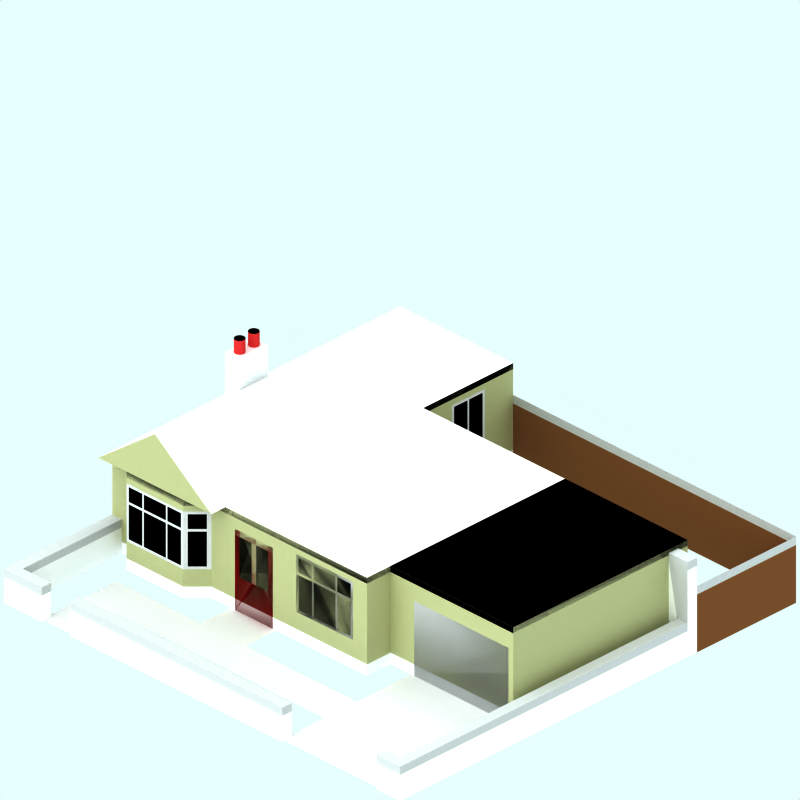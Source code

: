 # Source: 1930-detatched-bungalow-snow.blend  (saved by Blender 2.48.1; exported with 4.5.12 LTS)
import bpy
from mathutils import Matrix  # noqa: F401  (used for matrix-valued properties, if any)

bpy.ops.wm.read_factory_settings(use_empty=True)
scene = bpy.context.scene
scene.name = 'Scene'

# ---- collections
col_collection_1 = bpy.data.collections.new('Collection 1'); scene.collection.children.link(col_collection_1)
col_collection_2 = bpy.data.collections.new('Collection 2'); scene.collection.children.link(col_collection_2)
col_collection_2.hide_render = True
col_collection_2.hide_viewport = True
col_collection_3 = bpy.data.collections.new('Collection 3'); scene.collection.children.link(col_collection_3)
col_collection_4 = bpy.data.collections.new('Collection 4'); scene.collection.children.link(col_collection_4)
col_collection_4.hide_render = True
col_collection_4.hide_viewport = True

# ---- materials (node trees are filled in below, after node groups)
mat_frame = bpy.data.materials.new('Frame')
mat_frame.alpha_threshold = 0.0
mat_frame.preview_render_type = 'CUBE'
mat_frame.diffuse_color = (0.7238, 0.7237, 0.7237, 1.0)
mat_frame.specular_color = (1.0, 0.9999, 0.9999)
mat_frame.roughness = 0.5
mat_frame.line_color = (0.0, 0.0, 0.0, 1.0)
mat_interior = bpy.data.materials.new('Interior')
mat_interior.alpha_threshold = 0.0
mat_interior.preview_render_type = 'CUBE'
mat_interior.diffuse_color = (0.0001, 9.999e-05, 9.999e-05, 1.0)
mat_interior.specular_color = (1.0, 0.9999, 0.9999)
mat_interior.roughness = 0.5
mat_interior.line_color = (0.0, 0.0, 0.0, 1.0)
mat_render = bpy.data.materials.new('Render')
mat_render.alpha_threshold = 0.0
mat_render.preview_render_type = 'CUBE'
mat_render.diffuse_color = (0.6157, 0.6206, 0.4408, 1.0)
mat_render.specular_color = (1.0, 0.9999, 0.9999)
mat_render.roughness = 0.5
mat_render.line_color = (0.0, 0.0, 0.0, 1.0)
mat_feltroof = bpy.data.materials.new('FeltRoof')
mat_feltroof.alpha_threshold = 0.0
mat_feltroof.preview_render_type = 'FLAT'
mat_feltroof.diffuse_color = (0.0001, 9.999e-05, 9.999e-05, 1.0)
mat_feltroof.specular_color = (0.3765, 0.37, 0.37)
mat_feltroof.roughness = 0.5
mat_feltroof.line_color = (0.0, 0.0, 0.0, 1.0)
mat_walltiles = bpy.data.materials.new('WallTiles')
mat_walltiles.alpha_threshold = 0.0
mat_walltiles.preview_render_type = 'FLAT'
mat_walltiles.diffuse_color = (0.7, 0.14, 0.14, 1.0)
mat_walltiles.roughness = 0.5
mat_walltiles.line_color = (0.0, 0.0, 0.0, 1.0)
mat_maincolour1 = bpy.data.materials.new('MainColour1')
mat_maincolour1.alpha_threshold = 0.0
mat_maincolour1.preview_render_type = 'CUBE'
mat_maincolour1.diffuse_color = (0.85, 0.8499, 0.8499, 1.0)
mat_maincolour1.specular_color = (1.0, 0.9999, 0.9999)
mat_maincolour1.roughness = 0.5
mat_maincolour1.line_color = (0.0, 0.0, 0.0, 1.0)
mat_fence = bpy.data.materials.new('Fence')
mat_fence.alpha_threshold = 0.0
mat_fence.preview_render_type = 'FLAT'
mat_fence.diffuse_color = (0.407, 0.2469, 0.1361, 1.0)
mat_fence.roughness = 0.5
mat_fence.line_color = (0.0, 0.0, 0.0, 1.0)
mat_brick_001 = bpy.data.materials.new('Brick.001')
mat_brick_001.alpha_threshold = 0.0
mat_brick_001.preview_render_type = 'CUBE'
mat_brick_001.diffuse_color = (0.6871, 0.6871, 0.6871, 1.0)
mat_brick_001.specular_color = (1.0, 0.9999, 0.9999)
mat_brick_001.roughness = 0.5
mat_brick_001.line_color = (0.0, 0.0, 0.0, 1.0)
mat_brick = bpy.data.materials.new('Brick')
mat_brick.alpha_threshold = 0.0
mat_brick.preview_render_type = 'CUBE'
mat_brick.diffuse_color = (0.9216, 0.9215, 0.9215, 1.0)
mat_brick.specular_color = (1.0, 0.9999, 0.9999)
mat_brick.roughness = 0.5
mat_brick.line_color = (0.0, 0.0, 0.0, 1.0)
mat_front_door = bpy.data.materials.new('Front-Door')
mat_front_door.alpha_threshold = 0.0
mat_front_door.preview_render_type = 'FLAT'
mat_front_door.diffuse_color = (0.5396, 0.04137, 0.04137, 1.0)
mat_front_door.roughness = 0.5
mat_front_door.line_color = (0.0, 0.0, 0.0, 1.0)
mat_garage_door = bpy.data.materials.new('Garage-Door')
mat_garage_door.alpha_threshold = 0.0
mat_garage_door.preview_render_type = 'FLAT'
mat_garage_door.diffuse_color = (0.7753, 0.7752, 0.7752, 1.0)
mat_garage_door.roughness = 0.5
mat_garage_door.line_color = (0.0, 0.0, 0.0, 1.0)
mat_tiles = bpy.data.materials.new('Tiles')
mat_tiles.alpha_threshold = 0.0
mat_tiles.preview_render_type = 'CUBE'
mat_tiles.diffuse_color = (0.9216, 0.9215, 0.9215, 1.0)
mat_tiles.specular_color = (1.0, 0.9999, 0.9999)
mat_tiles.roughness = 0.5
mat_tiles.line_color = (0.0, 0.0, 0.0, 1.0)
mat_pavement = bpy.data.materials.new('Pavement')
mat_pavement.alpha_threshold = 0.0
mat_pavement.preview_render_type = 'CUBE'
mat_pavement.diffuse_color = (0.8111, 0.8031, 0.8031, 1.0)
mat_pavement.specular_color = (1.0, 0.9999, 0.9999)
mat_pavement.roughness = 0.5
mat_pavement.line_color = (0.0, 0.0, 0.0, 1.0)
mat_transparent = bpy.data.materials.new('Transparent')
mat_transparent.alpha_threshold = 0.0
mat_transparent.preview_render_type = 'FLAT'
mat_transparent.roughness = 0.5

# ---- material node trees

# ---- world
world_world = bpy.data.worlds.new('World'); scene.world = world_world
world_world.color = (0.9059, 1.0, 1.0)
world_world.use_sun_shadow = False
world_world.sun_shadow_jitter_overblur = 0.0
world_world.cycles.sampling_method = 'MANUAL'
world_world.cycles.sample_map_resolution = 256

# ---- cameras
cam_camera_001 = bpy.data.cameras.new('Camera.001')
cam_camera_001.type = 'ORTHO'
cam_camera_001.passepartout_alpha = 0.2
cam_camera_001.clip_end = 100.0
cam_camera_001.lens = 35.0
cam_camera_001.ortho_scale = 12.0
cam_camera_001.display_size = 5.91
cam_camera_001.show_passepartout = False
cam_camera_001.show_safe_areas = True
cam_camera_001.dof.focus_distance = 0.0
cam_camera_001.dof.aperture_fstop = 128.0

# ---- lights
light_lamp = bpy.data.lights.new('Lamp', 'SUN')
light_lamp.transmission_factor = 0.0
light_lamp.angle = 1.571
light_lamp.energy = 0.025
light_lamp.shadow_buffer_clip_start = 0.5
light_lamp.shadow_soft_size = 1.0
light_lamp.shadow_cascade_max_distance = 1000.0
light_lamp.cycles.use_multiple_importance_sampling = False

# ---- meshes
me_plane_027 = bpy.data.meshes.new('Plane.027')
me_plane_027.from_pydata([(-3.13, 1.45, -1.7), (-3.15, 1.5, -1.7), (-2.85, 1.45, -1.7), (-2.8, 1.5, -1.7), (-2.8, 1.45, -1.7), (-3.15, 1.45, -1.7), (-3.13, 0.05, -1.7), (-2.85, 0.05, -1.7), (-3.15, -2.944e-07, -1.7), (-2.8, -4.733e-07, -1.7)], [], [(0, 1, 5), (1, 0, 2, 3), (3, 2, 4), (0, 5, 8, 6), (4, 2, 7, 9), (7, 6, 8, 9), (0, 6, 7, 2)])
me_plane_027.polygons.foreach_set('material_index', [0, 0, 0, 0, 0, 0, 1])
me_plane_027.materials.append(mat_frame)
me_plane_027.materials.append(mat_interior)
me_plane_027.use_remesh_preserve_volume = False
me_plane_027.use_remesh_preserve_attributes = False
me_plane_027.use_mirror_vertex_groups = False
me_plane_027.update()
me_plane_023 = bpy.data.meshes.new('Plane.023')
me_plane_023.from_pydata([(-3.45, 1.45, -1.7), (-3.5, 1.5, -1.7), (-3.17, 1.45, -1.7), (-3.15, 1.5, -1.7), (-3.15, 1.45, -1.7), (-3.5, 1.45, -1.7), (-3.45, 0.05, -1.7), (-3.17, 0.05, -1.7), (-3.5, -2.944e-07, -1.7), (-3.15, -4.733e-07, -1.7)], [], [(0, 1, 5), (1, 0, 2, 3), (3, 2, 4), (0, 5, 8, 6), (4, 2, 7, 9), (7, 6, 8, 9), (0, 6, 7, 2)])
me_plane_023.polygons.foreach_set('material_index', [0, 0, 0, 0, 0, 0, 1])
me_plane_023.materials.append(mat_frame)
me_plane_023.materials.append(mat_interior)
me_plane_023.use_remesh_preserve_volume = False
me_plane_023.use_remesh_preserve_attributes = False
me_plane_023.use_mirror_vertex_groups = False
me_plane_023.update()
me_plane_022 = bpy.data.meshes.new('Plane.022')
me_plane_022.from_pydata([(2.17, 1.45, 2.2), (2.15, 1.5, 2.2), (2.63, 1.45, 2.2), (2.65, 1.5, 2.2), (2.65, 1.45, 2.2), (2.15, 1.45, 2.2), (2.17, 0.85, 2.2), (2.63, 0.85, 2.2), (2.15, 0.8, 2.2), (2.65, 0.8, 2.2)], [], [(0, 1, 5), (1, 0, 2, 3), (3, 2, 4), (0, 5, 8, 6), (4, 2, 7, 9), (7, 6, 8, 9), (0, 6, 7, 2)])
me_plane_022.polygons.foreach_set('material_index', [0, 0, 0, 0, 0, 0, 1])
me_plane_022.materials.append(mat_frame)
me_plane_022.materials.append(mat_interior)
me_plane_022.use_remesh_preserve_volume = False
me_plane_022.use_remesh_preserve_attributes = False
me_plane_022.use_mirror_vertex_groups = False
me_plane_022.update()
me_plane_021 = bpy.data.meshes.new('Plane.021')
me_plane_021.from_pydata([(-0.83, 1.45, 2.2), (-0.85, 1.5, 2.2), (-0.37, 1.45, 2.2), (-0.35, 1.5, 2.2), (-0.35, 1.45, 2.2), (-0.85, 1.45, 2.2), (-0.83, 0.85, 2.2), (-0.37, 0.85, 2.2), (-0.85, 0.8, 2.2), (-0.35, 0.8, 2.2)], [], [(0, 1, 5), (1, 0, 2, 3), (3, 2, 4), (0, 5, 8, 6), (4, 2, 7, 9), (7, 6, 8, 9), (0, 6, 7, 2)])
me_plane_021.polygons.foreach_set('material_index', [0, 0, 0, 0, 0, 0, 1])
me_plane_021.materials.append(mat_frame)
me_plane_021.materials.append(mat_interior)
me_plane_021.use_remesh_preserve_volume = False
me_plane_021.use_remesh_preserve_attributes = False
me_plane_021.use_mirror_vertex_groups = False
me_plane_021.update()
me_plane_019 = bpy.data.meshes.new('Plane.019')
me_plane_019.from_pydata([(-1.15, 1.45, 2.2), (-1.2, 1.5, 2.2), (-0.87, 1.45, 2.2), (-0.85, 1.5, 2.2), (-0.85, 1.45, 2.2), (-1.2, 1.45, 2.2), (-1.15, 0.85, 2.2), (-0.87, 0.85, 2.2), (-1.2, 0.8, 2.2), (-0.85, 0.8, 2.2)], [], [(0, 1, 5), (1, 0, 2, 3), (3, 2, 4), (0, 5, 8, 6), (4, 2, 7, 9), (7, 6, 8, 9), (0, 6, 7, 2)])
me_plane_019.polygons.foreach_set('material_index', [0, 0, 0, 0, 0, 0, 1])
me_plane_019.materials.append(mat_frame)
me_plane_019.materials.append(mat_interior)
me_plane_019.use_remesh_preserve_volume = False
me_plane_019.use_remesh_preserve_attributes = False
me_plane_019.use_mirror_vertex_groups = False
me_plane_019.update()
me_plane_018 = bpy.data.meshes.new('Plane.018')
me_plane_018.from_pydata([(-0.33, 1.45, 2.2), (-0.35, 1.5, 2.2), (-0.05, 1.45, 2.2), (4.768e-07, 1.5, 2.2), (4.768e-07, 1.45, 2.2), (-0.35, 1.45, 2.2), (-0.33, 0.85, 2.2), (-0.05, 0.85, 2.2), (-0.35, 0.8, 2.2), (-5.96e-08, 0.8, 2.2)], [], [(0, 1, 5), (1, 0, 2, 3), (3, 2, 4), (0, 5, 8, 6), (4, 2, 7, 9), (7, 6, 8, 9), (0, 6, 7, 2)])
me_plane_018.polygons.foreach_set('material_index', [0, 0, 0, 0, 0, 0, 1])
me_plane_018.materials.append(mat_frame)
me_plane_018.materials.append(mat_interior)
me_plane_018.use_remesh_preserve_volume = False
me_plane_018.use_remesh_preserve_attributes = False
me_plane_018.use_mirror_vertex_groups = False
me_plane_018.update()
me_cube_007 = bpy.data.meshes.new('Cube.007')
me_cube_007.from_pydata([(-2.0, 1.5, -2.0), (-2.0, 1.7, -2.0), (-2.3, 1.7, -2.3), (-2.3, 1.5, -2.3), (-3.5, 1.5, -2.3), (-3.5, 1.7, -2.3), (-3.8, 1.5, -2.0), (-3.8, 1.7, -2.0)], [], [(1, 0, 3, 2), (2, 3, 4, 5), (5, 4, 6, 7)])
me_cube_007.materials.append(mat_render)
me_cube_007.use_remesh_preserve_volume = False
me_cube_007.use_remesh_preserve_attributes = False
me_cube_007.use_mirror_vertex_groups = False
me_cube_007.update()
me_plane_017 = bpy.data.meshes.new('Plane.017')
me_plane_017.from_pydata([(1.3, 1.6, 2.0), (-2.0, 1.6, 2.0), (1.3, 1.7, 2.0), (-2.0, 1.7, 2.0), (-2.3, 1.6, 2.3), (-2.3, 1.7, 2.3), (-3.5, 1.6, 2.3), (-3.5, 1.7, 2.3), (-3.8, 1.7, 2.0), (-3.8, 1.6, 2.0), (-4.1, 1.6, 2.0), (-4.1, 1.7, 2.0), (-4.1, 1.7, -4.1), (-4.1, 1.6, -4.1), (-1.7, 1.6, -4.1), (-1.7, 1.7, -4.1), (-1.7, 1.7, -2.2), (-1.7, 1.6, -2.2), (3.9, 1.6, -2.2), (3.9, 1.7, -2.2), (3.9, 1.7, 1.503), (3.9, 1.6, 1.503), (1.3, 1.7, 1.503), (1.3, 1.6, 1.503)], [], [(1, 0, 2, 3), (1, 3, 5, 4), (4, 5, 7, 6), (6, 7, 8, 9), (9, 8, 11, 10), (10, 11, 12, 13), (13, 12, 15, 14), (14, 15, 16, 17), (17, 16, 19, 18), (18, 19, 20, 21), (21, 20, 22, 23), (2, 0, 23, 22)])
me_plane_017.materials.append(mat_feltroof)
me_plane_017.use_remesh_preserve_volume = False
me_plane_017.use_remesh_preserve_attributes = False
me_plane_017.use_mirror_vertex_groups = False
me_plane_017.update()
me_plane_016 = bpy.data.meshes.new('Plane.016')
me_plane_016.from_pydata([(0.67, 1.45, 2.0), (0.67, 1.2, 2.0), (0.65, 1.2, 2.0), (0.65, 1.5, 2.0), (0.95, 1.45, 2.0), (1.0, 1.5, 2.0), (1.0, 1.2, 2.0), (0.95, 1.2, 2.0), (0.67, 1.15, 2.0), (0.65, 1.15, 2.0), (1.0, 1.15, 2.0), (0.95, 1.15, 2.0), (0.67, 0.55, 2.0), (0.95, 0.55, 2.0), (0.65, 0.5, 2.0), (1.0, 0.5, 2.0)], [], [(0, 3, 2, 1), (3, 0, 4, 5), (5, 4, 7, 6), (1, 2, 9, 8), (6, 7, 11, 10), (7, 1, 8, 11), (8, 9, 14, 12), (10, 11, 13, 15), (13, 12, 14, 15), (0, 1, 7, 4), (8, 12, 13, 11)])
me_plane_016.polygons.foreach_set('material_index', [0, 0, 0, 0, 0, 0, 0, 0, 0, 1, 1])
me_plane_016.materials.append(mat_frame)
me_plane_016.materials.append(mat_interior)
me_plane_016.use_remesh_preserve_volume = False
me_plane_016.use_remesh_preserve_attributes = False
me_plane_016.use_mirror_vertex_groups = False
me_plane_016.update()
me_plane_011 = bpy.data.meshes.new('Plane.011')
me_plane_011.from_pydata([(-0.15, 1.45, 2.0), (-0.15, 1.2, 2.0), (-0.2, 1.2, 2.0), (-0.2, 1.5, 2.0), (0.13, 1.45, 2.0), (0.15, 1.5, 2.0), (0.15, 1.2, 2.0), (0.13, 1.2, 2.0), (-0.15, 1.15, 2.0), (-0.2, 1.15, 2.0), (0.15, 1.15, 2.0), (0.13, 1.15, 2.0), (-0.15, 0.55, 2.0), (0.13, 0.55, 2.0), (-0.2, 0.5, 2.0), (0.15, 0.5, 2.0)], [], [(0, 3, 2, 1), (3, 0, 4, 5), (5, 4, 7, 6), (1, 2, 9, 8), (6, 7, 11, 10), (7, 1, 8, 11), (8, 9, 14, 12), (10, 11, 13, 15), (13, 12, 14, 15), (0, 1, 7, 4), (8, 12, 13, 11)])
me_plane_011.polygons.foreach_set('material_index', [0, 0, 0, 0, 0, 0, 0, 0, 0, 1, 1])
me_plane_011.materials.append(mat_frame)
me_plane_011.materials.append(mat_interior)
me_plane_011.use_remesh_preserve_volume = False
me_plane_011.use_remesh_preserve_attributes = False
me_plane_011.use_mirror_vertex_groups = False
me_plane_011.update()
me_plane_010 = bpy.data.meshes.new('Plane.010')
me_plane_010.from_pydata([(0.17, 1.45, 2.0), (0.17, 1.2, 2.0), (0.15, 1.2, 2.0), (0.15, 1.5, 2.0), (0.63, 1.45, 2.0), (0.65, 1.5, 2.0), (0.65, 1.2, 2.0), (0.63, 1.2, 2.0), (0.17, 1.15, 2.0), (0.15, 1.15, 2.0), (0.65, 1.15, 2.0), (0.63, 1.15, 2.0), (0.17, 0.55, 2.0), (0.63, 0.55, 2.0), (0.15, 0.5, 2.0), (0.65, 0.5, 2.0)], [], [(0, 3, 2, 1), (3, 0, 4, 5), (5, 4, 7, 6), (1, 2, 9, 8), (6, 7, 11, 10), (7, 1, 8, 11), (8, 9, 14, 12), (10, 11, 13, 15), (13, 12, 14, 15), (0, 1, 7, 4), (8, 12, 13, 11)])
me_plane_010.polygons.foreach_set('material_index', [0, 0, 0, 0, 0, 0, 0, 0, 0, 1, 1])
me_plane_010.materials.append(mat_frame)
me_plane_010.materials.append(mat_interior)
me_plane_010.use_remesh_preserve_volume = False
me_plane_010.use_remesh_preserve_attributes = False
me_plane_010.use_mirror_vertex_groups = False
me_plane_010.update()
me_cylinder_003 = bpy.data.meshes.new('Cylinder.003')
me_cylinder_003.from_pydata([(-3.189, 0.2113, 2.903), (-3.178, 0.1982, 2.903), (-3.17, 0.1832, 2.903), (-3.165, 0.1669, 2.903), (-3.163, 0.15, 2.903), (-3.165, 0.1331, 2.903), (-3.17, 0.1168, 2.903), (-3.178, 0.1018, 2.903), (-3.189, 0.0887, 2.903), (-3.202, 0.07792, 2.903), (-3.217, 0.06991, 2.903), (-3.233, 0.06497, 2.903), (-3.25, 0.06331, 2.903), (-3.267, 0.06497, 2.903), (-3.283, 0.06991, 2.903), (-3.298, 0.07792, 2.903), (-3.311, 0.0887, 2.903), (-3.322, 0.1018, 2.903), (-3.33, 0.1168, 2.903), (-3.335, 0.1331, 2.903), (-3.337, 0.15, 2.903), (-3.335, 0.1669, 2.903), (-3.33, 0.1832, 2.903), (-3.322, 0.1982, 2.903), (-3.311, 0.2113, 2.903), (-3.298, 0.2221, 2.903), (-3.283, 0.2301, 2.903), (-3.267, 0.235, 2.903), (-3.25, 0.2367, 2.903), (-3.233, 0.235, 2.903), (-3.217, 0.2301, 2.903), (-3.202, 0.2221, 2.903), (-3.189, 0.2113, 3.237), (-3.178, 0.1982, 3.237), (-3.17, 0.1832, 3.237), (-3.165, 0.1669, 3.237), (-3.163, 0.15, 3.237), (-3.165, 0.1331, 3.237), (-3.17, 0.1168, 3.237), (-3.178, 0.1018, 3.237), (-3.189, 0.0887, 3.237), (-3.202, 0.07792, 3.237), (-3.217, 0.06991, 3.237), (-3.233, 0.06497, 3.237), (-3.25, 0.06331, 3.237), (-3.267, 0.06497, 3.237), (-3.283, 0.06991, 3.237), (-3.298, 0.07792, 3.237), (-3.311, 0.0887, 3.237), (-3.322, 0.1018, 3.237), (-3.33, 0.1168, 3.237), (-3.335, 0.1331, 3.237), (-3.337, 0.15, 3.237), (-3.335, 0.1669, 3.237), (-3.33, 0.1832, 3.237), (-3.322, 0.1982, 3.237), (-3.311, 0.2113, 3.237), (-3.298, 0.2221, 3.237), (-3.283, 0.2301, 3.237), (-3.267, 0.235, 3.237), (-3.25, 0.2367, 3.237), (-3.233, 0.235, 3.237), (-3.217, 0.2301, 3.237), (-3.202, 0.2221, 3.237), (-3.25, 0.15, 3.237)], [], [(64, 33, 32), (64, 34, 33), (64, 35, 34), (64, 36, 35), (64, 37, 36), (64, 38, 37), (64, 39, 38), (64, 40, 39), (64, 41, 40), (64, 42, 41), (64, 43, 42), (64, 44, 43), (64, 45, 44), (64, 46, 45), (64, 47, 46), (64, 48, 47), (64, 49, 48), (64, 50, 49), (64, 51, 50), (64, 52, 51), (64, 53, 52), (64, 54, 53), (64, 55, 54), (64, 56, 55), (64, 57, 56), (64, 58, 57), (64, 59, 58), (64, 60, 59), (64, 61, 60), (64, 62, 61), (64, 63, 62), (64, 32, 63), (0, 32, 33, 1), (1, 33, 34, 2), (2, 34, 35, 3), (3, 35, 36, 4), (4, 36, 37, 5), (5, 37, 38, 6), (6, 38, 39, 7), (7, 39, 40, 8), (8, 40, 41, 9), (9, 41, 42, 10), (10, 42, 43, 11), (11, 43, 44, 12), (12, 44, 45, 13), (13, 45, 46, 14), (14, 46, 47, 15), (15, 47, 48, 16), (16, 48, 49, 17), (17, 49, 50, 18), (18, 50, 51, 19), (19, 51, 52, 20), (20, 52, 53, 21), (21, 53, 54, 22), (22, 54, 55, 23), (23, 55, 56, 24), (24, 56, 57, 25), (25, 57, 58, 26), (26, 58, 59, 27), (27, 59, 60, 28), (28, 60, 61, 29), (29, 61, 62, 30), (30, 62, 63, 31), (32, 0, 31, 63)])
me_cylinder_003.polygons.foreach_set('material_index', [1, 1, 1, 1, 1, 1, 1, 1, 1, 1, 1, 1, 1, 1, 1, 1, 1, 1, 1, 1, 1, 1, 1, 1, 1, 1, 1, 1, 1, 1, 1, 1, 0, 0, 0, 0, 0, 0, 0, 0, 0, 0, 0, 0, 0, 0, 0, 0, 0, 0, 0, 0, 0, 0, 0, 0, 0, 0, 0, 0, 0, 0, 0, 0])
me_cylinder_003.materials.append(mat_walltiles)
me_cylinder_003.materials.append(mat_interior)
me_cylinder_003.use_remesh_preserve_volume = False
me_cylinder_003.use_remesh_preserve_attributes = False
me_cylinder_003.use_mirror_vertex_groups = False
me_cylinder_003.update()
me_cylinder_002 = bpy.data.meshes.new('Cylinder.002')
me_cylinder_002.from_pydata([(-3.189, -0.0887, 2.903), (-3.178, -0.1018, 2.903), (-3.17, -0.1168, 2.903), (-3.165, -0.1331, 2.903), (-3.163, -0.15, 2.903), (-3.165, -0.1669, 2.903), (-3.17, -0.1832, 2.903), (-3.178, -0.1982, 2.903), (-3.189, -0.2113, 2.903), (-3.202, -0.2221, 2.903), (-3.217, -0.2301, 2.903), (-3.233, -0.235, 2.903), (-3.25, -0.2367, 2.903), (-3.267, -0.235, 2.903), (-3.283, -0.2301, 2.903), (-3.298, -0.2221, 2.903), (-3.311, -0.2113, 2.903), (-3.322, -0.1982, 2.903), (-3.33, -0.1832, 2.903), (-3.335, -0.1669, 2.903), (-3.337, -0.15, 2.903), (-3.335, -0.1331, 2.903), (-3.33, -0.1168, 2.903), (-3.322, -0.1018, 2.903), (-3.311, -0.0887, 2.903), (-3.298, -0.07792, 2.903), (-3.283, -0.06991, 2.903), (-3.267, -0.06497, 2.903), (-3.25, -0.06331, 2.903), (-3.233, -0.06497, 2.903), (-3.217, -0.06991, 2.903), (-3.202, -0.07792, 2.903), (-3.189, -0.0887, 3.237), (-3.178, -0.1018, 3.237), (-3.17, -0.1168, 3.237), (-3.165, -0.1331, 3.237), (-3.163, -0.15, 3.237), (-3.165, -0.1669, 3.237), (-3.17, -0.1832, 3.237), (-3.178, -0.1982, 3.237), (-3.189, -0.2113, 3.237), (-3.202, -0.2221, 3.237), (-3.217, -0.2301, 3.237), (-3.233, -0.235, 3.237), (-3.25, -0.2367, 3.237), (-3.267, -0.235, 3.237), (-3.283, -0.2301, 3.237), (-3.298, -0.2221, 3.237), (-3.311, -0.2113, 3.237), (-3.322, -0.1982, 3.237), (-3.33, -0.1832, 3.237), (-3.335, -0.1669, 3.237), (-3.337, -0.15, 3.237), (-3.335, -0.1331, 3.237), (-3.33, -0.1168, 3.237), (-3.322, -0.1018, 3.237), (-3.311, -0.0887, 3.237), (-3.298, -0.07792, 3.237), (-3.283, -0.06991, 3.237), (-3.267, -0.06497, 3.237), (-3.25, -0.06331, 3.237), (-3.233, -0.06497, 3.237), (-3.217, -0.06991, 3.237), (-3.202, -0.07792, 3.237), (-3.25, -0.15, 3.237)], [], [(64, 33, 32), (64, 34, 33), (64, 35, 34), (64, 36, 35), (64, 37, 36), (64, 38, 37), (64, 39, 38), (64, 40, 39), (64, 41, 40), (64, 42, 41), (64, 43, 42), (64, 44, 43), (64, 45, 44), (64, 46, 45), (64, 47, 46), (64, 48, 47), (64, 49, 48), (64, 50, 49), (64, 51, 50), (64, 52, 51), (64, 53, 52), (64, 54, 53), (64, 55, 54), (64, 56, 55), (64, 57, 56), (64, 58, 57), (64, 59, 58), (64, 60, 59), (64, 61, 60), (64, 62, 61), (64, 63, 62), (64, 32, 63), (0, 32, 33, 1), (1, 33, 34, 2), (2, 34, 35, 3), (3, 35, 36, 4), (4, 36, 37, 5), (5, 37, 38, 6), (6, 38, 39, 7), (7, 39, 40, 8), (8, 40, 41, 9), (9, 41, 42, 10), (10, 42, 43, 11), (11, 43, 44, 12), (12, 44, 45, 13), (13, 45, 46, 14), (14, 46, 47, 15), (15, 47, 48, 16), (16, 48, 49, 17), (17, 49, 50, 18), (18, 50, 51, 19), (19, 51, 52, 20), (20, 52, 53, 21), (21, 53, 54, 22), (22, 54, 55, 23), (23, 55, 56, 24), (24, 56, 57, 25), (25, 57, 58, 26), (26, 58, 59, 27), (27, 59, 60, 28), (28, 60, 61, 29), (29, 61, 62, 30), (30, 62, 63, 31), (32, 0, 31, 63)])
me_cylinder_002.polygons.foreach_set('material_index', [1, 1, 1, 1, 1, 1, 1, 1, 1, 1, 1, 1, 1, 1, 1, 1, 1, 1, 1, 1, 1, 1, 1, 1, 1, 1, 1, 1, 1, 1, 1, 1, 0, 0, 0, 0, 0, 0, 0, 0, 0, 0, 0, 0, 0, 0, 0, 0, 0, 0, 0, 0, 0, 0, 0, 0, 0, 0, 0, 0, 0, 0, 0, 0])
me_cylinder_002.materials.append(mat_walltiles)
me_cylinder_002.materials.append(mat_interior)
me_cylinder_002.use_remesh_preserve_volume = False
me_cylinder_002.use_remesh_preserve_attributes = False
me_cylinder_002.use_mirror_vertex_groups = False
me_cylinder_002.update()
me_cube_001 = bpy.data.meshes.new('Cube.001')
me_cube_001.from_pydata([(-3.1, 0.3, 1.0), (-3.1, -0.3, 1.0), (-3.4, -0.3, 1.0), (-3.4, 0.3, 1.0), (-3.1, 0.3, 3.0), (-3.1, -0.3, 3.0), (-3.4, -0.3, 3.0), (-3.4, 0.3, 3.0)], [], [(0, 1, 2, 3), (4, 7, 6, 5), (0, 4, 5, 1), (1, 5, 6, 2), (2, 6, 7, 3), (4, 0, 3, 7)])
me_cube_001.materials.append(mat_maincolour1)
me_cube_001.use_remesh_preserve_volume = False
me_cube_001.use_remesh_preserve_attributes = False
me_cube_001.use_mirror_vertex_groups = False
me_cube_001.update()
me_cube_005 = bpy.data.meshes.new('Cube.005')
me_cube_005.from_pydata([(2.0, 1.0, 4.3), (2.0, -7.53e-07, 4.3), (4.1, 1.0, 4.3), (4.1, -7.53e-07, 4.3), (4.1, -3e-07, -1.7), (4.1, 1.0, -1.7), (2.0, 1.149, 4.3), (4.1, 1.149, 4.3), (4.1, 1.149, -1.7)], [], [(0, 1, 3, 2), (2, 3, 4, 5), (0, 2, 7, 6), (2, 5, 8, 7)])
me_cube_005.polygons.foreach_set('material_index', [0, 0, 1, 1])
me_cube_005.materials.append(mat_fence)
me_cube_005.materials.append(mat_brick_001)
me_cube_005.use_remesh_preserve_volume = False
me_cube_005.use_remesh_preserve_attributes = False
me_cube_005.use_mirror_vertex_groups = False
me_cube_005.update()
me_plane_060 = bpy.data.meshes.new('Plane.060')
me_plane_060.from_pydata([], [], [])
me_plane_060.materials.append(mat_frame)
me_plane_060.materials.append(mat_interior)
me_plane_060.use_remesh_preserve_volume = False
me_plane_060.use_remesh_preserve_attributes = False
me_plane_060.use_mirror_vertex_groups = False
me_plane_060.update()
me_plane_028 = bpy.data.meshes.new('Plane.028')
me_plane_028.from_pydata([(-3.55, 1.45, 2.25), (-3.55, 1.2, 2.25), (-3.5, 1.2, 2.3), (-3.5, 1.5, 2.3), (-3.75, 1.45, 2.05), (-3.8, 1.5, 2.0), (-3.8, 1.2, 2.0), (-3.75, 1.2, 2.05), (-3.55, 1.15, 2.25), (-3.5, 1.15, 2.3), (-3.8, 1.15, 2.0), (-3.75, 1.15, 2.05), (-3.55, 0.55, 2.25), (-3.75, 0.55, 2.05), (-3.5, 0.5, 2.3), (-3.8, 0.5, 2.0)], [], [(0, 3, 2, 1), (3, 0, 4, 5), (5, 4, 7, 6), (1, 2, 9, 8), (6, 7, 11, 10), (7, 1, 8, 11), (8, 9, 14, 12), (10, 11, 13, 15), (13, 12, 14, 15), (0, 1, 7, 4), (8, 12, 13, 11)])
me_plane_028.polygons.foreach_set('material_index', [0, 0, 0, 0, 0, 0, 0, 0, 0, 1, 1])
me_plane_028.materials.append(mat_frame)
me_plane_028.materials.append(mat_interior)
me_plane_028.use_remesh_preserve_volume = False
me_plane_028.use_remesh_preserve_attributes = False
me_plane_028.use_mirror_vertex_groups = False
me_plane_028.update()
me_plane_026 = bpy.data.meshes.new('Plane.026')
me_plane_026.from_pydata([(-3.13, 1.45, 2.3), (-3.13, 1.2, 2.3), (-3.15, 1.2, 2.3), (-3.15, 1.5, 2.3), (-2.67, 1.45, 2.3), (-2.65, 1.5, 2.3), (-2.65, 1.2, 2.3), (-2.67, 1.2, 2.3), (-3.13, 1.15, 2.3), (-3.15, 1.15, 2.3), (-2.65, 1.15, 2.3), (-2.67, 1.15, 2.3), (-3.13, 0.55, 2.3), (-2.67, 0.55, 2.3), (-3.15, 0.5, 2.3), (-2.65, 0.5, 2.3)], [], [(0, 3, 2, 1), (3, 0, 4, 5), (5, 4, 7, 6), (1, 2, 9, 8), (6, 7, 11, 10), (7, 1, 8, 11), (8, 9, 14, 12), (10, 11, 13, 15), (13, 12, 14, 15), (0, 1, 7, 4), (8, 12, 13, 11)])
me_plane_026.polygons.foreach_set('material_index', [0, 0, 0, 0, 0, 0, 0, 0, 0, 1, 1])
me_plane_026.materials.append(mat_frame)
me_plane_026.materials.append(mat_interior)
me_plane_026.use_remesh_preserve_volume = False
me_plane_026.use_remesh_preserve_attributes = False
me_plane_026.use_mirror_vertex_groups = False
me_plane_026.update()
me_plane_025 = bpy.data.meshes.new('Plane.025')
me_plane_025.from_pydata([(-3.45, 1.45, 2.3), (-3.45, 1.2, 2.3), (-3.5, 1.2, 2.3), (-3.5, 1.5, 2.3), (-3.17, 1.45, 2.3), (-3.15, 1.5, 2.3), (-3.15, 1.2, 2.3), (-3.17, 1.2, 2.3), (-3.45, 1.15, 2.3), (-3.5, 1.15, 2.3), (-3.15, 1.15, 2.3), (-3.17, 1.15, 2.3), (-3.45, 0.55, 2.3), (-3.17, 0.55, 2.3), (-3.5, 0.5, 2.3), (-3.15, 0.5, 2.3)], [], [(0, 3, 2, 1), (3, 0, 4, 5), (5, 4, 7, 6), (1, 2, 9, 8), (6, 7, 11, 10), (7, 1, 8, 11), (8, 9, 14, 12), (10, 11, 13, 15), (13, 12, 14, 15), (0, 1, 7, 4), (8, 12, 13, 11)])
me_plane_025.polygons.foreach_set('material_index', [0, 0, 0, 0, 0, 0, 0, 0, 0, 1, 1])
me_plane_025.materials.append(mat_frame)
me_plane_025.materials.append(mat_interior)
me_plane_025.use_remesh_preserve_volume = False
me_plane_025.use_remesh_preserve_attributes = False
me_plane_025.use_mirror_vertex_groups = False
me_plane_025.update()
me_plane_024 = bpy.data.meshes.new('Plane.024')
me_plane_024.from_pydata([(-2.63, 1.45, 2.3), (-2.63, 1.2, 2.3), (-2.65, 1.2, 2.3), (-2.65, 1.5, 2.3), (-2.35, 1.45, 2.3), (-2.3, 1.5, 2.3), (-2.3, 1.2, 2.3), (-2.35, 1.2, 2.3), (-2.63, 1.15, 2.3), (-2.65, 1.15, 2.3), (-2.3, 1.15, 2.3), (-2.35, 1.15, 2.3), (-2.63, 0.55, 2.3), (-2.35, 0.55, 2.3), (-2.65, 0.5, 2.3), (-2.3, 0.5, 2.3)], [], [(0, 3, 2, 1), (3, 0, 4, 5), (5, 4, 7, 6), (1, 2, 9, 8), (6, 7, 11, 10), (7, 1, 8, 11), (8, 9, 14, 12), (10, 11, 13, 15), (13, 12, 14, 15), (0, 1, 7, 4), (8, 12, 13, 11)])
me_plane_024.polygons.foreach_set('material_index', [0, 0, 0, 0, 0, 0, 0, 0, 0, 1, 1])
me_plane_024.materials.append(mat_frame)
me_plane_024.materials.append(mat_interior)
me_plane_024.use_remesh_preserve_volume = False
me_plane_024.use_remesh_preserve_attributes = False
me_plane_024.use_mirror_vertex_groups = False
me_plane_024.update()
me_plane_020 = bpy.data.meshes.new('Plane.020')
me_plane_020.from_pydata([(-2.25, 1.45, 2.25), (-2.25, 1.2, 2.25), (-2.3, 1.2, 2.3), (-2.3, 1.5, 2.3), (-2.05, 1.45, 2.05), (-2.0, 1.5, 2.0), (-2.0, 1.2, 2.0), (-2.05, 1.2, 2.05), (-2.25, 1.15, 2.25), (-2.3, 1.15, 2.3), (-2.0, 1.15, 2.0), (-2.05, 1.15, 2.05), (-2.25, 0.55, 2.25), (-2.05, 0.55, 2.05), (-2.3, 0.5, 2.3), (-2.0, 0.5, 2.0)], [], [(0, 3, 2, 1), (3, 0, 4, 5), (5, 4, 7, 6), (1, 2, 9, 8), (6, 7, 11, 10), (7, 1, 8, 11), (8, 9, 14, 12), (10, 11, 13, 15), (13, 12, 14, 15), (0, 1, 7, 4), (8, 12, 13, 11)])
me_plane_020.polygons.foreach_set('material_index', [0, 0, 0, 0, 0, 0, 0, 0, 0, 1, 1])
me_plane_020.materials.append(mat_frame)
me_plane_020.materials.append(mat_interior)
me_plane_020.use_remesh_preserve_volume = False
me_plane_020.use_remesh_preserve_attributes = False
me_plane_020.use_mirror_vertex_groups = False
me_plane_020.update()
me_cube_003 = bpy.data.meshes.new('Cube.003')
me_cube_003.from_pydata([(-2.0, 0.2, -2.0), (-2.0, 0.5, -2.0), (-2.3, 0.5, -2.3), (-2.3, 0.2, -2.3), (-3.5, 0.2, -2.3), (-3.5, 0.5, -2.3), (-3.8, 0.2, -2.0), (-3.8, 0.5, -2.0), (-2.0, 2.533e-07, -2.0), (-2.3, 2.384e-07, -2.3), (-3.5, 2.384e-07, -2.3), (-3.8, 2.533e-07, -2.0)], [], [(1, 0, 3, 2), (2, 3, 4, 5), (5, 4, 6, 7), (3, 0, 8, 9), (4, 3, 9, 10), (6, 4, 10, 11)])
me_cube_003.polygons.foreach_set('material_index', [0, 0, 0, 1, 1, 1])
me_cube_003.materials.append(mat_render)
me_cube_003.materials.append(mat_brick)
me_cube_003.use_remesh_preserve_volume = False
me_cube_003.use_remesh_preserve_attributes = False
me_cube_003.use_mirror_vertex_groups = False
me_cube_003.update()
me_plane_014 = bpy.data.meshes.new('Plane.014')
me_plane_014.from_pydata([(1.0, 1.25, -3.1), (1.0, 1.0, -3.1), (0.95, 1.0, -3.1), (0.95, 1.3, -3.1), (1.28, 1.25, -3.1), (1.28, 1.3, -3.1), (1.32, 1.3, -3.1), (1.32, 1.25, -3.1), (1.65, 1.3, -3.1), (1.6, 1.25, -3.1), (1.65, 1.0, -3.1), (1.6, 1.0, -3.1), (1.32, 1.0, -3.1), (1.28, 1.0, -3.1), (1.0, 0.95, -3.1), (0.95, 0.95, -3.1), (1.65, 0.95, -3.1), (1.6, 0.95, -3.1), (1.28, 0.95, -3.1), (1.32, 0.95, -3.1), (0.95, 0.35, -3.1), (1.0, 0.35, -3.1), (1.32, 0.35, -3.1), (1.28, 0.35, -3.1), (1.6, 0.35, -3.1), (1.65, 0.35, -3.1), (0.95, 0.3, -3.1), (1.0, 0.3, -3.1), (1.32, 0.3, -3.1), (1.28, 0.3, -3.1), (1.6, 0.3, -3.1), (1.65, 0.3, -3.1)], [], [(0, 3, 2, 1), (3, 0, 4, 5), (5, 4, 7, 6), (6, 7, 9, 8), (8, 9, 11, 10), (7, 4, 13, 12), (1, 2, 15, 14), (10, 11, 17, 16), (12, 13, 18, 19), (13, 1, 14, 18), (12, 11, 17, 19), (14, 15, 20, 21), (19, 18, 23, 22), (16, 17, 24, 25), (21, 20, 26, 27), (22, 23, 29, 28), (25, 24, 30, 31), (22, 24, 30, 28), (23, 21, 27, 29), (0, 1, 13, 4), (14, 21, 23, 18), (17, 19, 22, 24), (7, 12, 11, 9)])
me_plane_014.polygons.foreach_set('material_index', [0, 0, 0, 0, 0, 0, 0, 0, 0, 0, 0, 0, 0, 0, 0, 0, 0, 0, 0, 1, 1, 1, 1])
me_plane_014.materials.append(mat_frame)
me_plane_014.materials.append(mat_interior)
me_plane_014.use_remesh_preserve_volume = False
me_plane_014.use_remesh_preserve_attributes = False
me_plane_014.use_mirror_vertex_groups = False
me_plane_014.update()
me_plane_008 = bpy.data.meshes.new('Plane.008')
me_plane_008.from_pydata([(-1.6, 1.25, -3.1), (-1.6, 1.0, -3.1), (-1.65, 1.0, -3.1), (-1.65, 1.3, -3.1), (-1.32, 1.25, -3.1), (-1.32, 1.3, -3.1), (-1.28, 1.3, -3.1), (-1.28, 1.25, -3.1), (-0.95, 1.3, -3.1), (-1.0, 1.25, -3.1), (-0.95, 1.0, -3.1), (-1.0, 1.0, -3.1), (-1.28, 1.0, -3.1), (-1.32, 1.0, -3.1), (-1.6, 0.95, -3.1), (-1.65, 0.95, -3.1), (-0.95, 0.95, -3.1), (-1.0, 0.95, -3.1), (-1.32, 0.95, -3.1), (-1.28, 0.95, -3.1), (-1.65, 0.35, -3.1), (-1.6, 0.35, -3.1), (-1.28, 0.35, -3.1), (-1.32, 0.35, -3.1), (-1.0, 0.35, -3.1), (-0.95, 0.35, -3.1), (-1.65, 0.3, -3.1), (-1.6, 0.3, -3.1), (-1.28, 0.3, -3.1), (-1.32, 0.3, -3.1), (-1.0, 0.3, -3.1), (-0.95, 0.3, -3.1)], [], [(0, 3, 2, 1), (3, 0, 4, 5), (5, 4, 7, 6), (6, 7, 9, 8), (8, 9, 11, 10), (7, 4, 13, 12), (1, 2, 15, 14), (10, 11, 17, 16), (12, 13, 18, 19), (13, 1, 14, 18), (12, 11, 17, 19), (14, 15, 20, 21), (19, 18, 23, 22), (16, 17, 24, 25), (21, 20, 26, 27), (22, 23, 29, 28), (25, 24, 30, 31), (22, 24, 30, 28), (23, 21, 27, 29), (0, 1, 13, 4), (14, 21, 23, 18), (17, 19, 22, 24), (7, 12, 11, 9)])
me_plane_008.polygons.foreach_set('material_index', [0, 0, 0, 0, 0, 0, 0, 0, 0, 0, 0, 0, 0, 0, 0, 0, 0, 0, 0, 1, 1, 1, 1])
me_plane_008.materials.append(mat_frame)
me_plane_008.materials.append(mat_interior)
me_plane_008.use_remesh_preserve_volume = False
me_plane_008.use_remesh_preserve_attributes = False
me_plane_008.use_mirror_vertex_groups = False
me_plane_008.update()
me_plane_004 = bpy.data.meshes.new('Plane.004')
me_plane_004.from_pydata([(-0.7, 0.6, 2.0), (-0.7, -1.51e-07, 2.0), (-1.5, 2.781e-08, 2.0), (-1.5, 0.6, 2.0), (-0.8, 0.6, 2.0), (-1.05, 0.6, 2.0), (-1.15, 0.6, 2.0), (-1.4, 0.6, 2.0), (-0.7, 1.3, 2.0), (-0.8, 1.3, 2.0), (-1.05, 1.3, 2.0), (-1.15, 1.3, 2.0), (-1.4, 1.3, 2.0), (-1.5, 1.3, 2.0), (-0.7, 1.4, 2.0), (-0.8, 1.4, 2.0), (-1.05, 1.4, 2.0), (-1.15, 1.4, 2.0), (-1.4, 1.4, 2.0), (-1.5, 1.4, 2.0)], [], [(5, 6, 2, 1), (0, 4, 1), (7, 3, 2), (4, 5, 1), (6, 7, 2), (4, 0, 8, 9), (5, 4, 9, 10), (6, 5, 10, 11), (7, 6, 11, 12), (3, 7, 12, 13), (9, 8, 14, 15), (10, 9, 15, 16), (11, 10, 16, 17), (12, 11, 17, 18), (13, 12, 18, 19)])
me_plane_004.polygons.foreach_set('material_index', [0, 0, 0, 0, 0, 0, 1, 0, 1, 0, 0, 0, 0, 0, 0])
me_plane_004.materials.append(mat_front_door)
me_plane_004.materials.append(mat_interior)
me_plane_004.use_remesh_preserve_volume = False
me_plane_004.use_remesh_preserve_attributes = False
me_plane_004.use_mirror_vertex_groups = False
me_plane_004.update()
me_plane_002 = bpy.data.meshes.new('Plane.002')
me_plane_002.from_pydata([(3.8, 1.3, 1.5), (3.8, -1.133e-07, 1.5), (1.8, 6.556e-08, 1.5), (1.8, 1.3, 1.5)], [], [(0, 3, 2, 1)])
me_plane_002.materials.append(mat_garage_door)
me_plane_002.use_remesh_preserve_volume = False
me_plane_002.use_remesh_preserve_attributes = False
me_plane_002.use_mirror_vertex_groups = False
me_plane_002.update()
me_cube_002 = bpy.data.meshes.new('Cube.002')
me_cube_002.from_pydata([(2.0, 1.5, 3.9), (2.0, -8.15e-07, 3.9), (1.8, 1.5, 3.9), (1.8, -8.15e-07, 3.9), (1.8, -6.64e-07, 4.1), (2.0, -6.64e-07, 4.1), (2.0, 1.5, 4.1), (1.8, 0.45, 4.1), (2.0, 0.45, 4.1), (2.0, 0.45, 4.3), (1.8, 0.45, 4.3), (2.0, 1.5, 4.3), (2.0, -6.64e-07, 4.3), (1.8, 1.5, 4.3), (1.8, -6.64e-07, 4.3), (-4.3, -6.64e-07, 4.3), (-4.3, 0.45, 4.3), (-4.1, 0.45, 4.1), (-4.1, -6.64e-07, 4.1), (-4.1, -6.413e-07, 3.8), (-4.1, 0.45, 3.8), (-4.3, 0.45, 3.8), (-4.3, -6.262e-07, 3.8), (-4.3, -4.752e-07, 1.8), (-4.3, 0.45, 1.8), (-4.1, 0.45, 1.8), (-4.1, -4.903e-07, 1.8), (-4.1, -3.696e-07, -2.7), (-4.1, 0.45, -2.7), (-4.3, 0.45, -2.7), (-4.3, -3.545e-07, -2.7), (-4.1, -2.639e-07, -3.9), (-4.1, 0.45, -3.9), (-1.9, 0.45, -3.9), (-1.9, -2.79e-07, -3.9), (-1.9, -2.79e-07, -4.1), (-1.9, 0.45, -4.1), (-4.3, 0.45, -4.1), (-4.3, -2.639e-07, -4.1), (-4.3, -3.243e-07, -3.3), (-4.3, 0.45, -3.3), (-4.1, 0.45, -3.3), (-4.1, -3.092e-07, -3.3), (-4.1, 0.5918, -3.3), (-4.3, 0.5918, -3.3), (-4.3, 0.5918, -4.1), (-1.9, 0.5918, -4.1), (-1.9, 0.5918, -3.9), (-4.1, 0.5918, -3.9), (-4.3, 0.5918, -2.7), (-4.1, 0.5918, -2.7), (-4.1, 0.5918, 1.8), (-4.3, 0.5918, 1.8), (-4.3, 0.5918, 3.8), (-4.1, 0.5918, 3.8), (-4.1, 0.5918, 4.1), (-4.3, 0.5918, 4.3), (1.8, 1.642, 4.3), (2.0, 1.642, 4.3), (1.8, 0.5918, 4.3), (1.8, 0.5918, 4.1), (2.0, 1.642, 4.1), (1.8, 1.642, 4.1), (1.8, 1.642, 3.9), (2.0, 1.642, 3.9)], [], [(7, 3, 2), (7, 4, 3), (8, 0, 1), (5, 8, 1), (6, 0, 8), (6, 8, 9, 11), (8, 5, 12, 9), (5, 4, 14, 12), (11, 9, 10, 13), (9, 12, 14, 10), (14, 4, 18, 15), (10, 14, 15, 16), (4, 7, 17, 18), (18, 17, 20, 19), (16, 15, 22, 21), (15, 18, 19, 22), (19, 20, 21, 22), (26, 25, 24, 23), (25, 26, 27, 28), (23, 24, 29, 30), (26, 23, 30, 27), (29, 28, 27, 30), (32, 33, 34, 31), (34, 33, 36, 35), (31, 34, 35, 38), (35, 36, 37, 38), (38, 37, 40, 39), (31, 38, 39, 42), (32, 31, 42, 41), (41, 42, 39, 40), (41, 40, 44, 43), (32, 41, 43, 48), (40, 37, 45, 44), (37, 36, 46, 45), (36, 33, 47, 46), (33, 32, 48, 47), (29, 24, 52, 49), (28, 29, 49, 50), (25, 28, 50, 51), (24, 25, 51, 52), (21, 20, 54, 53), (16, 21, 53, 56), (20, 17, 55, 54), (17, 7, 60, 55), (10, 16, 56, 59), (11, 13, 57, 58), (13, 10, 59, 57), (6, 11, 58, 61), (7, 2, 63, 60), (0, 6, 61, 64), (2, 0, 64, 63), (63, 64, 61, 62), (62, 60, 63), (60, 62, 57, 59), (62, 61, 58, 57), (60, 59, 56, 55), (55, 56, 53, 54), (52, 51, 50, 49), (47, 48, 45, 46), (45, 48, 43, 44)])
me_cube_002.polygons.foreach_set('material_index', [0, 0, 0, 0, 0, 0, 0, 0, 0, 0, 0, 0, 0, 0, 0, 0, 0, 0, 0, 0, 0, 0, 0, 0, 0, 0, 0, 0, 0, 0, 1, 1, 1, 1, 1, 1, 1, 1, 1, 1, 1, 1, 1, 1, 1, 1, 1, 1, 1, 1, 1, 1, 1, 1, 1, 1, 1, 1, 1, 1])
me_cube_002.materials.append(mat_brick)
me_cube_002.materials.append(mat_brick_001)
me_cube_002.use_remesh_preserve_volume = False
me_cube_002.use_remesh_preserve_attributes = False
me_cube_002.use_mirror_vertex_groups = False
me_cube_002.update()
me_cube = bpy.data.meshes.new('Cube')
me_cube.from_pydata([(-4.1, 1.7, -2.0), (1.3, 1.7, 2.2), (1.3, 1.7, -2.0), (1.3, 0.2, -2.0), (-4.1, 0.2, -2.0), (1.3, 0.2, 2.2), (-4.1, 0.2, 4.1), (-1.7, 0.2, 4.1), (-1.7, 0.2, 2.2), (-4.1, 0.2, 2.2), (-4.1, 1.7, 2.2), (-1.7, 1.7, 2.2), (-1.7, 1.7, 4.1), (-4.1, 1.7, 4.1), (-0.6333, 0.2, -2.0), (-1.567, 0.2, -2.0), (-1.567, 1.7, -2.0), (-0.6333, 1.7, -2.0), (-2.9, 2.6, -0.8), (-2.9, 2.6, -2.3), (3.9, 0.2, 2.2), (3.9, 0.2, -1.5), (3.9, 1.7, -1.5), (3.9, 1.7, 2.2), (1.3, 0.2, -1.5), (1.3, 1.7, -1.5), (-4.1, 1.7, -2.3), (-1.7, 1.7, -2.3), (-1.7, 1.7, -2.0), (-2.9, 2.6, 3.0), (-2.9, 2.6, 1.0), (-2.1, 3.2, 0.1), (-4.1, -1.341e-07, 4.1), (-1.7, -5.811e-07, 4.1), (1.3, -6.407e-07, 2.2), (-1.7, -6.407e-07, 2.2), (-4.1, -1.937e-07, 2.2), (1.3, 1.639e-07, -2.0), (-0.6333, 2.235e-07, -2.0), (-4.1, 3.427e-07, -2.0), (-1.567, 2.831e-07, -2.0), (3.9, -6.407e-07, 2.2), (3.9, 1.937e-07, -1.5), (1.3, -3.725e-07, -1.5)], [], [(11, 1, 10), (5, 1, 11, 8), (12, 13, 6, 7), (8, 11, 12, 7), (11, 10, 13, 12), (10, 9, 6, 13), (3, 14, 17, 2), (0, 16, 15, 4), (2, 28, 18, 31), (0, 28, 16), (28, 0, 26, 27), (27, 26, 19), (0, 4, 9, 10), (1, 5, 20, 23), (22, 23, 20, 21), (1, 25, 31), (25, 2, 31), (2, 25, 24, 3), (21, 24, 25, 22), (22, 25, 1, 23), (0, 18, 19, 26), (18, 28, 27, 19), (30, 11, 12, 29), (10, 30, 29, 13), (12, 13, 29), (1, 11, 30, 31), (31, 18, 30), (10, 0, 18, 30), (14, 15, 16, 17), (7, 6, 32, 33), (5, 8, 35, 34), (8, 7, 33, 35), (6, 9, 36, 32), (14, 3, 37, 38), (4, 15, 40, 39), (9, 4, 39, 36), (20, 5, 34, 41), (21, 20, 41, 42), (3, 24, 43, 37), (24, 21, 42, 43), (15, 14, 38, 40)])
me_cube.polygons.foreach_set('material_index', [1, 0, 0, 0, 3, 0, 0, 0, 2, 1, 1, 0, 0, 0, 0, 2, 2, 0, 0, 3, 2, 2, 2, 2, 2, 2, 2, 2, 0, 5, 5, 5, 5, 5, 5, 5, 5, 5, 5, 5, 5])
me_cube.materials.append(mat_render)
me_cube.materials.append(mat_maincolour1)
me_cube.materials.append(mat_tiles)
me_cube.materials.append(mat_feltroof)
me_cube.materials.append(mat_walltiles)
me_cube.materials.append(mat_brick)
me_cube.use_remesh_preserve_volume = False
me_cube.use_remesh_preserve_attributes = False
me_cube.use_mirror_vertex_groups = False
me_cube.update()
me_plane_001 = bpy.data.meshes.new('Plane.001')
me_plane_001.from_pydata([(1.95, -1.94, 0.0001214), (1.74, -2.65, 0.0001214), (1.74, -1.94, 0.0001214), (-2.65, -2.65, 0.0001214), (-3.36, -2.65, 0.0001214), (1.95, -4.25, 0.0001214), (1.74, -3.35, 0.0001214), (-2.65, -3.35, 0.0001214), (-3.36, -3.35, 0.0001214), (1.74, -4.25, 0.0001214), (-2.65, -4.25, 0.0001214), (-3.36, -4.25, 0.0001214), (3.05, -1.94, 0.0001214), (3.05, -4.25, 0.0001214), (3.85, -1.94, 0.0001214), (3.85, -4.25, 0.0001214), (3.85, -1.14, 0.0001214), (-0.623, -2.65, 0.0001214), (-1.586, -2.65, 0.0001214), (-0.623, -1.95, 0.0001214), (-1.586, -1.95, 0.0001214), (1.95, -1.14, 0.0001214), (3.05, -1.14, 0.0001214), (1.74, -1.14, 0.0001214)], [], [(0, 2, 1), (0, 1, 6, 5), (3, 4, 8, 7), (5, 6, 9), (7, 8, 11, 10), (0, 5, 13, 12), (12, 13, 15, 14), (12, 14, 16, 22), (17, 18, 7, 6), (1, 17, 6), (18, 3, 7), (18, 17, 19, 20), (0, 12, 22, 21), (2, 0, 21, 23)])
me_plane_001.materials.append(mat_pavement)
me_plane_001.use_remesh_preserve_volume = False
me_plane_001.use_remesh_preserve_attributes = False
me_plane_001.use_mirror_vertex_groups = False
me_plane_001.update()
me_sphere = bpy.data.meshes.new('Sphere')
me_sphere.from_pydata([(-1.333e-06, 1.25e-06, 31.62), (-22.88, 16.62, 14.14), (8.74, 26.9, 14.14), (28.28, 4.856e-07, 14.14), (-8.74, 26.9, -14.14), (22.88, 16.62, -14.14), (-28.28, -7.508e-07, -14.14), (1.432e-06, -1.515e-06, -31.62), (-13.45, 9.772, 26.9), (5.137, 15.81, 26.9), (-8.313, 25.58, 16.63), (-26.9, 5.941e-07, 16.63), (16.63, 1.043e-06, 26.9), (21.76, 15.81, 16.63), (-30.08, 9.772, -1.941e-06), (-18.59, 25.58, -2.13e-06), (4.973e-08, 31.62, -1.581e-06), (18.59, 25.58, -5.047e-07), (30.08, 9.772, 6.886e-07), (-21.76, 15.81, -16.63), (8.313, 25.58, -16.63), (26.9, -8.593e-07, -16.63), (-16.63, -1.308e-06, -26.9), (-5.137, 15.81, -26.9), (13.45, 9.772, -26.9), (-24.33, 17.68, -2.035e-06), (-20.73, 21.1, 7.071), (-21.46, 21.63, -2.082e-06), (-19.66, 23.34, 3.536), (-22.53, 19.39, 3.536), (-22.9, 19.65, -2.059e-06), (-20.02, 23.61, -2.106e-06), (-20.2, 22.22, 5.303), (-19.12, 24.46, 1.768), (-21.63, 20.25, 5.303), (-23.43, 18.53, 1.768), (-20.56, 22.49, 1.768), (-21.1, 21.37, 3.536), (-22.0, 20.51, 1.768), (-22.18, 20.64, -2.071e-06), (-20.74, 22.62, -2.094e-06), (-19.93, 22.78, 4.419), (-19.39, 23.9, 2.652), (-22.08, 19.82, 4.419), (-22.98, 18.96, 2.652), (-21.01, 22.06, 0.8839), (-20.11, 22.92, 2.652), (-21.82, 20.38, 3.536), (-20.38, 22.36, 3.536), (-21.73, 21.07, 0.8839), (-22.26, 19.95, 2.652), (-20.29, 23.05, 0.8839), (-19.57, 24.04, 0.8839), (-19.84, 23.48, 1.768), (-20.83, 21.93, 2.652), (-21.55, 20.94, 2.652), (-21.28, 21.5, 1.768), (-23.16, 19.09, 0.8839), (-22.45, 20.08, 0.8839), (-22.71, 19.52, 1.768), (-21.37, 20.81, 4.419), (-20.65, 21.8, 4.419), (-20.92, 21.24, 5.303), (-6.725, 4.886, 29.26), (-18.17, 13.2, 20.52), (2.569, 7.906, 29.26), (6.939, 21.36, 20.52), (0.2137, 26.24, 15.38), (-15.6, 21.1, 15.38), (-24.89, 8.312, 15.38), (-29.18, 4.886, -7.071), (-26.48, 13.2, 7.071), (-13.66, 26.24, -7.071), (4.37, 29.26, 7.071), (-4.37, 29.26, -7.071), (13.66, 26.24, 7.071), (20.73, 21.1, -7.071), (-25.02, 7.906, -15.38), (-15.25, 21.36, -15.38), (-0.2137, 26.24, -15.38), (15.6, 21.1, -15.38), (-22.45, -1.03e-06, -20.52), (-8.313, -1.412e-06, -29.26), (-6.939, 21.36, -20.52), (-2.569, 7.906, -29.26), (18.17, 13.2, -20.52), (6.725, 4.886, -29.26), (-10.88, 17.68, 21.76), (-4.156, 12.79, 26.9), (-1.588, 20.7, 21.76), (-20.17, 4.886, 21.76), (-28.49, 4.886, 8.313), (-4.156, 28.6, 8.313), (-13.45, 25.58, 8.313), (-9.294, 28.6, -1.855e-06), (-25.92, 12.79, -8.313), (-20.17, 20.7, -8.313), (4.156, 28.6, -8.313), (9.294, 28.6, -1.043e-06), (13.45, 25.58, -8.313), (-13.45, 15.81, -21.76), (-19.19, 7.906, -21.76), (-10.88, 7.906, -26.9), (10.88, 17.68, -21.76), (1.588, 20.7, -21.76), (4.156, 12.79, -26.9), (-19.08, 24.81, 0.4419)], [], [(9, 13, 12), (3, 12, 13), (18, 3, 13), (13, 17, 18), (21, 18, 5), (30, 25, 19), (26, 32, 10), (25, 35, 1), (34, 26, 1), (31, 40, 19), (40, 27, 19), (27, 39, 19), (39, 30, 19), (32, 41, 10), (41, 28, 10), (28, 42, 10), (42, 33, 10), (51, 36, 45), (45, 40, 51), (31, 51, 40), (40, 45, 27), (51, 31, 52), (52, 53, 51), (36, 51, 53), (53, 52, 33), (42, 28, 46), (46, 53, 42), (33, 42, 53), (53, 46, 36), (54, 36, 46), (46, 48, 54), (37, 54, 48), (48, 46, 28), (54, 37, 55), (55, 56, 54), (36, 54, 56), (56, 55, 38), (49, 27, 45), (45, 56, 49), (38, 49, 56), (56, 45, 36), (50, 38, 55), (55, 47, 50), (29, 50, 47), (47, 55, 37), (30, 57, 25), (57, 35, 25), (57, 30, 58), (58, 59, 57), (35, 57, 59), (59, 58, 38), (50, 29, 44), (44, 59, 50), (38, 50, 59), (59, 44, 35), (49, 38, 58), (58, 39, 49), (27, 49, 39), (39, 58, 30), (60, 34, 43), (43, 47, 60), (37, 60, 47), (47, 43, 29), (60, 37, 61), (61, 62, 60), (34, 60, 62), (62, 61, 32), (34, 62, 26), (62, 32, 26), (41, 32, 61), (61, 48, 41), (28, 41, 48), (48, 61, 37), (35, 44, 1), (44, 29, 1), (29, 43, 1), (43, 34, 1), (68, 10, 87), (87, 64, 68), (1, 68, 64), (64, 87, 8), (88, 8, 87), (87, 89, 88), (9, 88, 89), (89, 87, 10), (67, 2, 66), (66, 89, 67), (10, 67, 89), (89, 66, 9), (88, 9, 65), (65, 63, 88), (8, 88, 63), (65, 0, 63), (90, 11, 69), (69, 64, 90), (8, 90, 64), (64, 69, 1), (9, 66, 13), (66, 2, 13), (0, 65, 12), (65, 9, 12), (91, 14, 71), (71, 69, 91), (11, 91, 69), (69, 71, 1), (92, 16, 73), (73, 67, 92), (10, 92, 67), (67, 73, 2), (92, 10, 93), (93, 94, 92), (16, 92, 94), (94, 93, 15), (72, 4, 74), (74, 94, 72), (15, 72, 94), (94, 74, 16), (17, 76, 18), (76, 5, 18), (2, 75, 13), (75, 17, 13), (77, 19, 95), (95, 70, 77), (6, 77, 70), (70, 95, 14), (78, 4, 72), (72, 96, 78), (19, 78, 96), (96, 72, 15), (79, 20, 97), (97, 74, 79), (4, 79, 74), (74, 97, 16), (98, 16, 97), (97, 99, 98), (17, 98, 99), (99, 97, 20), (80, 5, 76), (76, 99, 80), (20, 80, 99), (99, 76, 17), (98, 17, 75), (75, 73, 98), (16, 98, 73), (73, 75, 2), (100, 23, 83), (83, 78, 100), (19, 100, 78), (78, 83, 4), (100, 19, 101), (101, 102, 100), (23, 100, 102), (102, 101, 22), (82, 7, 84), (84, 102, 82), (22, 82, 102), (102, 84, 23), (81, 22, 101), (101, 77, 81), (6, 81, 77), (77, 101, 19), (103, 24, 85), (85, 80, 103), (20, 103, 80), (80, 85, 5), (103, 20, 104), (104, 105, 103), (24, 103, 105), (105, 104, 23), (84, 7, 86), (86, 105, 84), (23, 84, 105), (105, 86, 24), (83, 23, 104), (104, 79, 83), (4, 83, 79), (79, 104, 20), (5, 85, 21), (85, 24, 21), (14, 95, 25), (95, 19, 25), (1, 71, 25), (71, 14, 25), (10, 68, 26), (68, 1, 26), (19, 96, 31), (96, 15, 31), (15, 93, 33), (93, 10, 33), (52, 106, 33), (106, 15, 33), (15, 106, 31), (106, 52, 31)])
me_sphere.use_remesh_preserve_volume = False
me_sphere.use_remesh_preserve_attributes = False
me_sphere.use_mirror_vertex_groups = False
me_sphere.update()
me_plane = bpy.data.meshes.new('Plane')
me_plane.from_pydata([(4.25, 4.06, 0.0001214), (4.25, -4.25, 0.0001214), (-4.06, -4.25, 0.0001214), (-4.06, 4.06, 0.0001214)], [], [(0, 3, 2, 1)])
me_plane.materials.append(mat_transparent)
me_plane.use_remesh_preserve_volume = False
me_plane.use_remesh_preserve_attributes = False
me_plane.use_mirror_vertex_groups = False
me_plane.update()

# ---- objects
ob_plane_021 = bpy.data.objects.new('Plane.021', me_plane_027)
ob_plane_019 = bpy.data.objects.new('Plane.019', me_plane_023)
ob_plane_018 = bpy.data.objects.new('Plane.018', me_plane_022)
ob_plane_017 = bpy.data.objects.new('Plane.017', me_plane_021)
ob_plane_016 = bpy.data.objects.new('Plane.016', me_plane_019)
ob_plane_015 = bpy.data.objects.new('Plane.015', me_plane_018)
ob_cube_003 = bpy.data.objects.new('Cube.003', me_cube_007)
ob_plane_009 = bpy.data.objects.new('Plane.009', me_plane_017)
ob_plane_007 = bpy.data.objects.new('Plane.007', me_plane_016)
ob_plane_006 = bpy.data.objects.new('Plane.006', me_plane_011)
ob_plane_004 = bpy.data.objects.new('Plane.004', me_plane_010)
ob_cylinder_001 = bpy.data.objects.new('Cylinder.001', me_cylinder_003)
ob_cylinder_002 = bpy.data.objects.new('Cylinder.002', me_cylinder_002)
ob_cube_005 = bpy.data.objects.new('Cube.005', me_cube_001)
ob_cube_004 = bpy.data.objects.new('Cube.004', me_cube_005)
ob_plane_020 = bpy.data.objects.new('Plane.020', me_plane_060)
ob_plane_014 = bpy.data.objects.new('Plane.014', me_plane_028)
ob_plane_013 = bpy.data.objects.new('Plane.013', me_plane_026)
ob_plane_012 = bpy.data.objects.new('Plane.012', me_plane_025)
ob_plane_011 = bpy.data.objects.new('Plane.011', me_plane_024)
ob_plane_010 = bpy.data.objects.new('Plane.010', me_plane_020)
ob_cube_002 = bpy.data.objects.new('Cube.002', me_cube_003)
ob_plane_008 = bpy.data.objects.new('Plane.008', me_plane_014)
ob_plane_005 = bpy.data.objects.new('Plane.005', me_plane_008)
ob_plane_003 = bpy.data.objects.new('Plane.003', me_plane_004)
ob_plane_002 = bpy.data.objects.new('Plane.002', me_plane_002)
ob_cube_001 = bpy.data.objects.new('Cube.001', me_cube_002)
ob_cube = bpy.data.objects.new('Cube', me_cube)
ob_plane_001 = bpy.data.objects.new('Plane.001', me_plane_001)
ob_camera = bpy.data.objects.new('Camera', cam_camera_001)
ob_sphere = bpy.data.objects.new('Sphere', me_sphere)
ob_lamp_001 = bpy.data.objects.new('Lamp.001', light_lamp)
ob_plane = bpy.data.objects.new('Plane', me_plane)

# ---- transforms, parenting, visibility, modifiers, constraints
ob_plane_021.location = (0.0, 0.0, -8.088e-15)
ob_plane_021.rotation_euler = (1.571, -0.0, -7.854)
ob_plane_021.scale = (1.0, 1.0, -1.0)
ob_plane_021.lock_rotations_4d = False
ob_plane_021.empty_display_type = 'ARROWS'
ob_plane_021.color = (0.0, 0.0, 0.0, 1.0)
ob_plane_021.lineart.crease_threshold = 0.0
ob_plane_019.location = (2.384e-07, 0.0, -8.088e-15)
ob_plane_019.rotation_euler = (1.571, -0.0, -7.854)
ob_plane_019.scale = (1.0, 1.0, -1.0)
ob_plane_019.lock_rotations_4d = False
ob_plane_019.empty_display_type = 'ARROWS'
ob_plane_019.color = (0.0, 0.0, 0.0, 1.0)
ob_plane_019.lineart.crease_threshold = 0.0
ob_plane_018.location = (-2.939e-39, -1.176e-32, 0.0)
ob_plane_018.rotation_euler = (1.571, -0.0, -6.283)
ob_plane_018.scale = (1.0, 1.0, -1.0)
ob_plane_018.lock_rotations_4d = False
ob_plane_018.empty_display_type = 'ARROWS'
ob_plane_018.color = (0.0, 0.0, 0.0, 1.0)
ob_plane_018.lineart.crease_threshold = 0.0
ob_plane_017.location = (-2.939e-39, -1.176e-32, 0.0)
ob_plane_017.rotation_euler = (1.571, -0.0, -6.283)
ob_plane_017.scale = (1.0, 1.0, -1.0)
ob_plane_017.lock_rotations_4d = False
ob_plane_017.empty_display_type = 'ARROWS'
ob_plane_017.color = (0.0, 0.0, 0.0, 1.0)
ob_plane_017.lineart.crease_threshold = 0.0
ob_plane_016.location = (-2.939e-39, -1.176e-32, 0.0)
ob_plane_016.rotation_euler = (1.571, -0.0, -6.283)
ob_plane_016.scale = (1.0, 1.0, -1.0)
ob_plane_016.lock_rotations_4d = False
ob_plane_016.empty_display_type = 'ARROWS'
ob_plane_016.color = (0.0, 0.0, 0.0, 1.0)
ob_plane_016.lineart.crease_threshold = 0.0
ob_plane_015.location = (-2.939e-39, -1.176e-32, 0.0)
ob_plane_015.rotation_euler = (1.571, -0.0, -6.283)
ob_plane_015.scale = (1.0, 1.0, -1.0)
ob_plane_015.lock_rotations_4d = False
ob_plane_015.empty_display_type = 'ARROWS'
ob_plane_015.color = (0.0, 0.0, 0.0, 1.0)
ob_plane_015.lineart.crease_threshold = 0.0
ob_cube_003.location = (0.0, 0.0, 0.0)
ob_cube_003.rotation_euler = (1.571, -0.0, -6.283)
ob_cube_003.scale = (1.0, 1.0, -1.0)
ob_cube_003.lock_rotations_4d = False
ob_cube_003.empty_display_type = 'ARROWS'
ob_cube_003.color = (0.0, 0.0, 0.0, 1.0)
ob_cube_003.lineart.crease_threshold = 0.0
ob_plane_009.location = (0.0, 0.0, 0.0)
ob_plane_009.rotation_euler = (1.571, -0.0, -6.283)
ob_plane_009.lock_rotations_4d = False
ob_plane_009.empty_display_type = 'ARROWS'
ob_plane_009.color = (0.0, 0.0, 0.0, 1.0)
ob_plane_009.lineart.crease_threshold = 0.0
ob_plane_007.location = (0.0, 0.0, 4.204e-45)
ob_plane_007.rotation_euler = (1.571, -0.0, -6.283)
ob_plane_007.lock_rotations_4d = False
ob_plane_007.empty_display_type = 'ARROWS'
ob_plane_007.color = (0.0, 0.0, 0.0, 1.0)
ob_plane_007.lineart.crease_threshold = 0.0
ob_plane_006.location = (0.0, 0.0, 4.204e-45)
ob_plane_006.rotation_euler = (1.571, -0.0, -6.283)
ob_plane_006.lock_rotations_4d = False
ob_plane_006.empty_display_type = 'ARROWS'
ob_plane_006.color = (0.0, 0.0, 0.0, 1.0)
ob_plane_006.lineart.crease_threshold = 0.0
ob_plane_004.location = (0.0, 0.0, 4.204e-45)
ob_plane_004.rotation_euler = (1.571, -0.0, -6.283)
ob_plane_004.lock_rotations_4d = False
ob_plane_004.empty_display_type = 'ARROWS'
ob_plane_004.color = (0.0, 0.0, 0.0, 1.0)
ob_plane_004.lineart.crease_threshold = 0.0
ob_cylinder_001.location = (0.0, 0.0, 0.0)
ob_cylinder_001.rotation_euler = (0.0, -0.0, -6.283)
ob_cylinder_001.lock_rotations_4d = False
ob_cylinder_001.empty_display_type = 'ARROWS'
ob_cylinder_001.color = (0.0, 0.0, 0.0, 1.0)
ob_cylinder_001.lineart.crease_threshold = 0.0
ob_cylinder_002.location = (0.0, 0.0, 0.0)
ob_cylinder_002.rotation_euler = (0.0, -0.0, -6.283)
ob_cylinder_002.lock_rotations_4d = False
ob_cylinder_002.empty_display_type = 'ARROWS'
ob_cylinder_002.color = (0.0, 0.0, 0.0, 1.0)
ob_cylinder_002.lineart.crease_threshold = 0.0
ob_cube_005.location = (0.0, 0.0, 0.0)
ob_cube_005.rotation_euler = (0.0, -0.0, -6.283)
ob_cube_005.lock_rotations_4d = False
ob_cube_005.empty_display_type = 'ARROWS'
ob_cube_005.color = (0.0, 0.0, 0.0, 1.0)
ob_cube_005.lineart.crease_threshold = 0.0
ob_cube_004.location = (0.0, 0.0, 0.0)
ob_cube_004.rotation_euler = (1.571, -0.0, -4.712)
ob_cube_004.lock_rotations_4d = False
ob_cube_004.empty_display_type = 'ARROWS'
ob_cube_004.color = (0.0, 0.0, 0.0, 1.0)
ob_cube_004.lineart.crease_threshold = 0.0
ob_plane_020.location = (0.0, 0.0, 0.0)
ob_plane_020.rotation_euler = (1.571, -0.0, -6.283)
ob_plane_020.lock_rotations_4d = False
ob_plane_020.empty_display_type = 'ARROWS'
ob_plane_020.color = (0.0, 0.0, 0.0, 1.0)
ob_plane_020.lineart.crease_threshold = 0.0
ob_plane_014.location = (0.0, 0.0, 0.0)
ob_plane_014.rotation_euler = (1.571, -0.0, -6.283)
ob_plane_014.lock_rotations_4d = False
ob_plane_014.empty_display_type = 'ARROWS'
ob_plane_014.color = (0.0, 0.0, 0.0, 1.0)
ob_plane_014.lineart.crease_threshold = 0.0
ob_plane_013.location = (0.0, 0.0, 0.0)
ob_plane_013.rotation_euler = (1.571, -0.0, -6.283)
ob_plane_013.lock_rotations_4d = False
ob_plane_013.empty_display_type = 'ARROWS'
ob_plane_013.color = (0.0, 0.0, 0.0, 1.0)
ob_plane_013.lineart.crease_threshold = 0.0
ob_plane_012.location = (0.0, 0.0, 0.0)
ob_plane_012.rotation_euler = (1.571, -0.0, -6.283)
ob_plane_012.lock_rotations_4d = False
ob_plane_012.empty_display_type = 'ARROWS'
ob_plane_012.color = (0.0, 0.0, 0.0, 1.0)
ob_plane_012.lineart.crease_threshold = 0.0
ob_plane_011.location = (0.0, 0.0, 0.0)
ob_plane_011.rotation_euler = (1.571, -0.0, -6.283)
ob_plane_011.lock_rotations_4d = False
ob_plane_011.empty_display_type = 'ARROWS'
ob_plane_011.color = (0.0, 0.0, 0.0, 1.0)
ob_plane_011.lineart.crease_threshold = 0.0
ob_plane_010.location = (0.0, 0.0, 0.0)
ob_plane_010.rotation_euler = (1.571, -0.0, -6.283)
ob_plane_010.lock_rotations_4d = False
ob_plane_010.empty_display_type = 'ARROWS'
ob_plane_010.color = (0.0, 0.0, 0.0, 1.0)
ob_plane_010.lineart.crease_threshold = 0.0
ob_cube_002.location = (0.0, 0.0, 0.0)
ob_cube_002.rotation_euler = (1.571, -0.0, -6.283)
ob_cube_002.scale = (1.0, 1.0, -1.0)
ob_cube_002.lock_rotations_4d = False
ob_cube_002.empty_display_type = 'ARROWS'
ob_cube_002.color = (0.0, 0.0, 0.0, 1.0)
ob_cube_002.lineart.crease_threshold = 0.0
ob_plane_008.location = (0.0, 8.968e-44, -8.968e-44)
ob_plane_008.rotation_euler = (1.571, -0.0, -4.712)
ob_plane_008.lock_rotations_4d = False
ob_plane_008.empty_display_type = 'ARROWS'
ob_plane_008.color = (0.0, 0.0, 0.0, 1.0)
ob_plane_008.lineart.crease_threshold = 0.0
ob_plane_005.location = (0.0, 8.968e-44, -8.968e-44)
ob_plane_005.rotation_euler = (1.571, -0.0, -4.712)
ob_plane_005.lock_rotations_4d = False
ob_plane_005.empty_display_type = 'ARROWS'
ob_plane_005.color = (0.0, 0.0, 0.0, 1.0)
ob_plane_005.lineart.crease_threshold = 0.0
ob_plane_003.location = (-9.404e-38, -3.179e-31, 0.0)
ob_plane_003.rotation_euler = (1.571, -0.0, -6.283)
ob_plane_003.lock_rotations_4d = False
ob_plane_003.empty_display_type = 'ARROWS'
ob_plane_003.color = (0.0, 0.0, 0.0, 1.0)
ob_plane_003.lineart.crease_threshold = 0.0
ob_plane_002.location = (0.0, 0.0, 0.0)
ob_plane_002.rotation_euler = (1.571, -0.0, -6.283)
ob_plane_002.lock_rotations_4d = False
ob_plane_002.empty_display_type = 'ARROWS'
ob_plane_002.color = (0.0, 0.0, 0.0, 1.0)
ob_plane_002.lineart.crease_threshold = 0.0
ob_cube_001.location = (0.0, 0.0, 0.0)
ob_cube_001.rotation_euler = (1.571, -0.0, -4.712)
ob_cube_001.lock_rotations_4d = False
ob_cube_001.empty_display_type = 'ARROWS'
ob_cube_001.color = (0.0, 0.0, 0.0, 1.0)
ob_cube_001.lineart.crease_threshold = 0.0
ob_cube.location = (0.0, 0.0, 0.0)
ob_cube.rotation_euler = (1.571, -0.0, -6.283)
ob_cube.scale = (1.0, 1.0, -1.0)
ob_cube.lock_rotations_4d = False
ob_cube.empty_display_type = 'ARROWS'
ob_cube.color = (0.0, 0.0, 0.0, 1.0)
ob_cube.lineart.crease_threshold = 0.0
ob_plane_001.location = (0.0, 0.0, 0.0)
ob_plane_001.rotation_euler = (0.0, -0.0, -6.283)
ob_plane_001.lock_rotations_4d = False
ob_plane_001.empty_display_type = 'ARROWS'
ob_plane_001.color = (0.0, 0.0, 0.0, 1.0)
ob_plane_001.lineart.crease_threshold = 0.0
ob_camera.location = (10.0, -10.0, 11.6)
ob_camera.rotation_euler = (1.047, 0.0, 0.7854)
ob_camera.lock_rotations_4d = False
ob_camera.empty_display_type = 'ARROWS'
ob_camera.color = (0.0, 0.0, 0.0, 1.0)
ob_camera.lineart.crease_threshold = 0.0
ob_sphere.location = (-0.02993, 0.1261, 0.07312)
ob_sphere.rotation_euler = (1.571, -0.0, 1.571)
ob_sphere.lock_rotations_4d = False
ob_sphere.empty_display_type = 'ARROWS'
ob_sphere.color = (0.0, 0.0, 0.0, 1.0)
ob_sphere.show_instancer_for_render = False
ob_sphere.instance_type = 'VERTS'
ob_sphere.use_instance_vertices_rotation = True
ob_sphere.lineart.crease_threshold = 0.0
ob_lamp_001.parent = ob_sphere
ob_lamp_001.matrix_parent_inverse = Matrix(((-4.371e-08, 1.0, -2.118e-22, -0.1261), (4.371e-08, 1.911e-15, 1.0, -0.07312), (1.0, 4.371e-08, -4.371e-08, 0.02993), (0.0, 0.0, 0.0, 1.0)))
ob_lamp_001.location = (-0.02993, 0.1261, 0.07312)
ob_lamp_001.rotation_euler = (1.571, -0.0, 1.571)
ob_lamp_001.lock_rotations_4d = False
ob_lamp_001.empty_display_type = 'ARROWS'
ob_lamp_001.color = (0.0, 0.0, 0.0, 1.0)
ob_lamp_001.lineart.crease_threshold = 0.0
ob_plane.location = (0.0, 0.0, 0.0)
ob_plane.lock_rotations_4d = False
ob_plane.empty_display_type = 'ARROWS'
ob_plane.color = (0.0, 0.0, 0.0, 1.0)
ob_plane.lineart.crease_threshold = 0.0

# ---- collection membership
col_collection_1.objects.link(ob_plane_021)
col_collection_1.objects.link(ob_plane_019)
col_collection_1.objects.link(ob_plane_018)
col_collection_1.objects.link(ob_plane_017)
col_collection_1.objects.link(ob_plane_016)
col_collection_1.objects.link(ob_plane_015)
col_collection_1.objects.link(ob_cube_003)
col_collection_1.objects.link(ob_plane_009)
col_collection_1.objects.link(ob_plane_007)
col_collection_1.objects.link(ob_plane_006)
col_collection_1.objects.link(ob_plane_004)
col_collection_1.objects.link(ob_cylinder_001)
col_collection_1.objects.link(ob_cylinder_002)
col_collection_1.objects.link(ob_cube_005)
col_collection_1.objects.link(ob_cube_004)
col_collection_1.objects.link(ob_plane_020)
col_collection_1.objects.link(ob_plane_014)
col_collection_1.objects.link(ob_plane_013)
col_collection_1.objects.link(ob_plane_012)
col_collection_1.objects.link(ob_plane_011)
col_collection_1.objects.link(ob_plane_010)
col_collection_1.objects.link(ob_cube_002)
col_collection_1.objects.link(ob_plane_008)
col_collection_1.objects.link(ob_plane_005)
col_collection_1.objects.link(ob_plane_003)
col_collection_1.objects.link(ob_plane_002)
col_collection_1.objects.link(ob_cube_001)
col_collection_1.objects.link(ob_cube)
col_collection_1.objects.link(ob_plane_001)
col_collection_2.objects.link(ob_camera)
col_collection_3.objects.link(ob_sphere)
col_collection_3.objects.link(ob_lamp_001)
col_collection_4.objects.link(ob_plane)

# ---- scene / render settings (as saved in the file)
scene.camera = ob_camera
scene.frame_start = 1; scene.frame_end = 250; scene.frame_set(11)
scene.render.engine = 'BLENDER_EEVEE_NEXT'
scene.render.image_settings.color_mode = 'RGB'
scene.render.image_settings.compression = 90
scene.render.resolution_x = 128
scene.render.resolution_y = 128
scene.render.pixel_aspect_x = 100.0
scene.render.pixel_aspect_y = 100.0
scene.render.fps = 25
scene.render.dither_intensity = 0.0
scene.render.use_compositing = False
scene.render.use_sequencer = False
scene.render.bake_margin = 2
scene.render.bake_bias = 0.0
scene.render.use_stamp_time = False
scene.render.use_stamp_date = False
scene.render.use_stamp_frame = False
scene.render.use_stamp_camera = False
scene.render.use_stamp_scene = False
scene.render.use_stamp_filename = False
scene.render.use_stamp_render_time = False
scene.render.stamp_font_size = 0
scene.cycles.use_denoising = False
scene.cycles.samples = 10
scene.cycles.sampling_pattern = 'TABULATED_SOBOL'
scene.cycles.light_sampling_threshold = 0.0
scene.cycles.use_adaptive_sampling = False
scene.cycles.use_light_tree = False
scene.cycles.blur_glossy = 0.0
scene.cycles.volume_bounces = 1
scene.cycles.pixel_filter_type = 'GAUSSIAN'
scene.cycles.sample_clamp_indirect = 0.0
scene.view_settings.view_transform = 'Raw'
bpy.context.view_layer.update()
